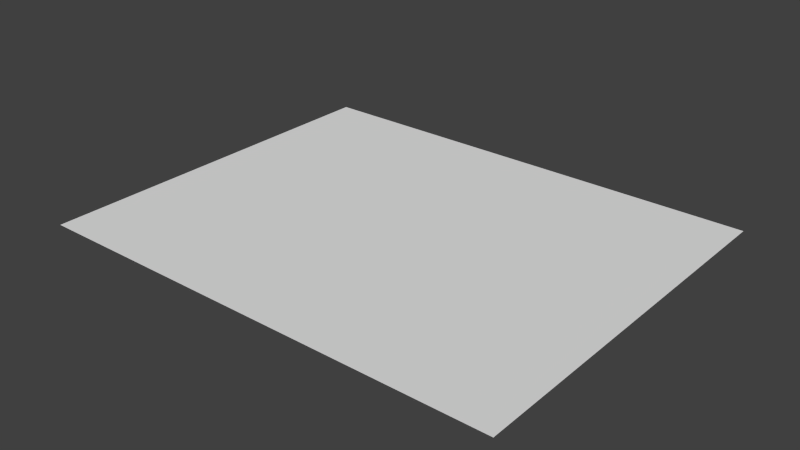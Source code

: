 # Source: models.blend  (saved by Blender 2.77.0; exported with 4.5.12 LTS)
import bpy
from mathutils import Matrix  # noqa: F401  (used for matrix-valued properties, if any)

bpy.ops.wm.read_factory_settings(use_empty=True)
scene = bpy.context.scene
scene.name = 'Scene'

# ---- collections
col_collection_1 = bpy.data.collections.new('Collection 1'); scene.collection.children.link(col_collection_1)
col_collection_2 = bpy.data.collections.new('Collection 2'); scene.collection.children.link(col_collection_2)
col_collection_2.hide_render = True
col_collection_2.hide_viewport = True
col_collection_7 = bpy.data.collections.new('Collection 7'); scene.collection.children.link(col_collection_7)
col_collection_7.hide_render = True
col_collection_7.hide_viewport = True
col_collection_11 = bpy.data.collections.new('Collection 11'); scene.collection.children.link(col_collection_11)
col_collection_11.hide_render = True
col_collection_11.hide_viewport = True
col_collection_12 = bpy.data.collections.new('Collection 12'); scene.collection.children.link(col_collection_12)
col_collection_12.hide_render = True
col_collection_12.hide_viewport = True

# ---- world
world_world = bpy.data.worlds.new('World'); scene.world = world_world
world_world.color = (0.05088, 0.05088, 0.05088)
world_world.use_sun_shadow = False
world_world.sun_shadow_jitter_overblur = 0.0
world_world.cycles.sampling_method = 'NONE'
world_world.cycles.sample_map_resolution = 256

# ---- meshes
me_plane_005 = bpy.data.meshes.new('Plane.005')
me_plane_005.from_pydata([(-1.0, -0.8, 0.0), (1.0, -0.8, 0.0), (-1.0, 0.8, 0.0), (1.0, 0.8, 0.0)], [], [(0, 1, 3, 2)])
_uv = me_plane_005.uv_layers.new(name='UVMap')
_uv.uv.foreach_set('vector', [2.235e-07, 1.0, 0.0, 1.49e-07, 1.0, 0.0, 1.0, 1.0])
me_plane_005.use_remesh_preserve_volume = False
me_plane_005.use_remesh_preserve_attributes = False
me_plane_005.use_mirror_vertex_groups = False
me_plane_005.update()
me_plane_001 = bpy.data.meshes.new('Plane.001')
me_plane_001.from_pydata([(0.0, -0.1, 0.0), (0.0, 0.0, 0.0), (0.0625, -0.1, 0.0), (0.0625, 0.0, 0.0), (0.0, -0.1, 0.03), (0.0, 0.0, 0.03), (0.0625, -0.1, 0.03), (0.0625, 0.0, 0.03)], [], [(0, 1, 3, 2), (4, 6, 7, 5), (1, 0, 4, 5), (3, 1, 5, 7), (0, 2, 6, 4), (2, 3, 7, 6)])
me_plane_001.use_remesh_preserve_volume = False
me_plane_001.use_remesh_preserve_attributes = False
me_plane_001.use_mirror_vertex_groups = False
me_plane_001.update()
me_plane_002 = bpy.data.meshes.new('Plane.002')
me_plane_002.from_pydata([(0.005, -0.1, 0.005), (0.0, -0.095, 0.005), (0.005, -0.095, 0.0), (0.001464, -0.09854, 0.005), (0.002113, -0.09789, 0.002113), (0.001464, -0.095, 0.001464), (0.005, -0.09854, 0.001464), (0.0, -0.005, 0.005), (0.005, 0.0, 0.005), (0.005, -0.005, 0.0), (0.001464, -0.001464, 0.005), (0.002113, -0.002113, 0.002113), (0.005, -0.001464, 0.001464), (0.001464, -0.005, 0.001464), (0.0575, -0.1, 0.005), (0.0575, -0.095, 0.0), (0.0625, -0.095, 0.005), (0.0575, -0.09854, 0.001464), (0.06039, -0.09789, 0.002113), (0.06104, -0.095, 0.001464), (0.06104, -0.09854, 0.005), (0.0575, 0.0, 0.005), (0.0625, -0.005, 0.005), (0.0575, -0.005, 0.0), (0.06104, -0.001464, 0.005), (0.06039, -0.002113, 0.002113), (0.06104, -0.005, 0.001464), (0.0575, -0.001464, 0.001464), (0.005, -0.1, 0.025), (0.005, -0.095, 0.03), (0.0, -0.095, 0.025), (0.005, -0.09854, 0.02854), (0.002113, -0.09789, 0.02789), (0.001464, -0.095, 0.02854), (0.001464, -0.09854, 0.025), (0.0, -0.005, 0.025), (0.005, -0.005, 0.03), (0.005, 0.0, 0.025), (0.001464, -0.005, 0.02854), (0.002113, -0.002113, 0.02789), (0.005, -0.001464, 0.02854), (0.001464, -0.001464, 0.025), (0.0575, -0.1, 0.025), (0.0625, -0.095, 0.025), (0.0575, -0.095, 0.03), (0.06104, -0.09854, 0.025), (0.06039, -0.09789, 0.02789), (0.06104, -0.095, 0.02854), (0.0575, -0.09854, 0.02854), (0.0575, 0.0, 0.025), (0.0575, -0.005, 0.03), (0.0625, -0.005, 0.025), (0.0575, -0.001464, 0.02854), (0.06039, -0.002113, 0.02789), (0.06104, -0.005, 0.02854), (0.06104, -0.001464, 0.025)], [], [(7, 1, 30, 35), (21, 8, 37, 49), (16, 22, 51, 43), (2, 9, 23, 15), (29, 44, 50, 36), (0, 3, 4, 6), (1, 5, 4, 3), (2, 6, 4, 5), (7, 10, 11, 13), (8, 12, 11, 10), (9, 13, 11, 12), (14, 17, 18, 20), (15, 19, 18, 17), (16, 20, 18, 19), (21, 24, 25, 27), (22, 26, 25, 24), (23, 27, 25, 26), (28, 31, 32, 34), (29, 33, 32, 31), (30, 34, 32, 33), (35, 38, 39, 41), (36, 40, 39, 38), (37, 41, 39, 40), (42, 45, 46, 48), (43, 47, 46, 45), (44, 48, 46, 47), (49, 52, 53, 55), (50, 54, 53, 52), (51, 55, 53, 54), (14, 0, 6, 17), (17, 6, 2, 15), (1, 7, 13, 5), (5, 13, 9, 2), (23, 9, 12, 27), (27, 12, 8, 21), (15, 23, 26, 19), (19, 26, 22, 16), (44, 29, 31, 48), (48, 31, 28, 42), (29, 36, 38, 33), (33, 38, 35, 30), (49, 37, 40, 52), (52, 40, 36, 50), (43, 51, 54, 47), (47, 54, 50, 44), (0, 28, 34, 3), (3, 34, 30, 1), (37, 8, 10, 41), (41, 10, 7, 35), (51, 22, 24, 55), (55, 24, 21, 49), (16, 43, 45, 20), (20, 45, 42, 14), (0, 14, 42, 28)])
me_plane_002.polygons.foreach_set('use_smooth', [0, 0, 0, 0, 0, 1, 1, 1, 1, 1, 1, 1, 1, 1, 1, 1, 1, 1, 1, 1, 1, 1, 1, 1, 1, 1, 1, 1, 1, 1, 1, 1, 1, 1, 1, 1, 1, 1, 1, 1, 1, 1, 1, 1, 1, 1, 1, 1, 1, 1, 1, 1, 1, 0])
_uv = me_plane_002.uv_layers.new(name='UVMap')
_uv.uv.foreach_set('vector', [0.9796, 0.02257, 0.9796, 0.5971, 0.8642, 0.5971, 0.8642, 0.02257, 0.3234, 0.6423, 0.3234, 0.9774, 0.208, 0.9774, 0.208, 0.6423, 0.8234, 0.02257, 0.8234, 0.5971, 0.708, 0.5971, 0.708, 0.02257, 0.3642, 0.5971, 0.3642, 0.02257, 0.6671, 0.02257, 0.6671, 0.5971, 0.0204, 0.02257, 0.3234, 0.02257, 0.3234, 0.5971, 0.0204, 0.5971, 0.4796, 0.6423, 0.4796, 0.6197, 0.4963, 0.6238, 0.5, 0.6423, 0.9796, 0.5971, 1.0, 0.5971, 0.9963, 0.6156, 0.9796, 0.6197, 0.3642, 0.5971, 0.3642, 0.6197, 0.3475, 0.6156, 0.3438, 0.5971, 0.9796, 0.02257, 0.9796, 0.0, 0.9963, 0.004142, 1.0, 0.02257, 0.3234, 0.9774, 0.3438, 0.9774, 0.34, 0.9959, 0.3234, 1.0, 0.3642, 0.02257, 0.3438, 0.02257, 0.3475, 0.004142, 0.3642, 8.175e-08, 0.4796, 0.9774, 0.5, 0.9774, 0.4963, 0.9959, 0.4796, 1.0, 0.6671, 0.5971, 0.6876, 0.5971, 0.6838, 0.6156, 0.6671, 0.6197, 0.8234, 0.02257, 0.8234, 0.0, 0.84, 0.004142, 0.8438, 0.02257, 0.3234, 0.6423, 0.3234, 0.6197, 0.34, 0.6238, 0.3438, 0.6423, 0.8234, 0.5971, 0.8438, 0.5971, 0.84, 0.6156, 0.8234, 0.6197, 0.6671, 0.02257, 0.6671, 0.0, 0.6838, 0.004142, 0.6876, 0.02257, 0.3642, 0.6423, 0.3438, 0.6423, 0.3475, 0.6238, 0.3642, 0.6197, 0.0204, 0.02257, 0.0, 0.02257, 0.003744, 0.004142, 0.0204, 1.903e-07, 0.8642, 0.5971, 0.8642, 0.6197, 0.8475, 0.6156, 0.8438, 0.5971, 0.8642, 0.02257, 0.8438, 0.02257, 0.8475, 0.004142, 0.8642, 2.007e-08, 0.0204, 0.5971, 0.0204, 0.6197, 0.003744, 0.6156, 1.256e-07, 0.5971, 0.208, 0.9774, 0.208, 1.0, 0.1913, 0.9959, 0.1876, 0.9774, 0.3642, 0.9774, 0.3642, 1.0, 0.3475, 0.9959, 0.3438, 0.9774, 0.708, 0.02257, 0.6876, 0.02257, 0.6913, 0.004142, 0.708, 4.756e-08, 0.3234, 0.02257, 0.3234, 0.0, 0.34, 0.004142, 0.3438, 0.02257, 0.208, 0.6423, 0.1876, 0.6423, 0.1913, 0.6238, 0.208, 0.6197, 0.3234, 0.5971, 0.3438, 0.5971, 0.34, 0.6156, 0.3234, 0.6197, 0.708, 0.5971, 0.708, 0.6197, 0.6913, 0.6156, 0.6876, 0.5971, 0.4796, 0.9774, 0.4796, 0.6423, 0.5, 0.6423, 0.5, 0.9774, 0.6671, 0.6197, 0.3642, 0.6197, 0.3642, 0.5971, 0.6671, 0.5971, 0.9796, 0.5971, 0.9796, 0.02257, 1.0, 0.02257, 1.0, 0.5971, 0.3438, 0.5971, 0.3438, 0.02257, 0.3642, 0.02257, 0.3642, 0.5971, 0.6671, 0.02257, 0.3642, 0.02257, 0.3642, 8.175e-08, 0.6671, 0.0, 0.3438, 0.6423, 0.3438, 0.9774, 0.3234, 0.9774, 0.3234, 0.6423, 0.6671, 0.5971, 0.6671, 0.02257, 0.6876, 0.02257, 0.6876, 0.5971, 0.8438, 0.02257, 0.8438, 0.5971, 0.8234, 0.5971, 0.8234, 0.02257, 0.3234, 0.02257, 0.0204, 0.02257, 0.0204, 1.903e-07, 0.3234, 0.0, 0.3438, 0.9774, 0.3438, 0.6423, 0.3642, 0.6423, 0.3642, 0.9774, 0.0204, 0.02257, 0.0204, 0.5971, 1.256e-07, 0.5971, 0.0, 0.02257, 0.8438, 0.5971, 0.8438, 0.02257, 0.8642, 0.02257, 0.8642, 0.5971, 0.208, 0.6423, 0.208, 0.9774, 0.1876, 0.9774, 0.1876, 0.6423, 0.3234, 0.6197, 0.0204, 0.6197, 0.0204, 0.5971, 0.3234, 0.5971, 0.708, 0.02257, 0.708, 0.5971, 0.6876, 0.5971, 0.6876, 0.02257, 0.3438, 0.02257, 0.3438, 0.5971, 0.3234, 0.5971, 0.3234, 0.02257, 0.4796, 0.6423, 0.3642, 0.6423, 0.3642, 0.6197, 0.4796, 0.6197, 0.9796, 0.6197, 0.8642, 0.6197, 0.8642, 0.5971, 0.9796, 0.5971, 0.208, 0.9774, 0.3234, 0.9774, 0.3234, 1.0, 0.208, 1.0, 0.8642, 2.007e-08, 0.9796, 0.0, 0.9796, 0.02257, 0.8642, 0.02257, 0.708, 0.5971, 0.8234, 0.5971, 0.8234, 0.6197, 0.708, 0.6197, 0.208, 0.6197, 0.3234, 0.6197, 0.3234, 0.6423, 0.208, 0.6423, 0.8234, 0.02257, 0.708, 0.02257, 0.708, 4.756e-08, 0.8234, 0.0, 0.4796, 1.0, 0.3642, 1.0, 0.3642, 0.9774, 0.4796, 0.9774, 0.4796, 0.6423, 0.4796, 0.9774, 0.3642, 0.9774, 0.3642, 0.6423])
me_plane_002.use_remesh_preserve_volume = False
me_plane_002.use_remesh_preserve_attributes = False
me_plane_002.use_mirror_vertex_groups = False
me_plane_002.update()
me_plane_004 = bpy.data.meshes.new('Plane.004')
me_plane_004.from_pydata([(-0.75, -0.8, 0.0), (-0.75, 0.8, 0.0), (-0.75, -4.371e-08, 0.0), (0.25, -0.8, 0.0), (0.25, 0.8, 0.0), (0.25, -4.371e-08, 0.0), (-0.75, -0.4, 0.0), (0.75, -0.8, 0.0), (-0.25, 0.8, 0.0), (-0.75, 0.4, 0.0), (-0.25, -0.8, 0.0), (0.75, 0.8, 0.0), (0.25, 0.4, 0.0), (0.25, -0.4, 0.0), (-0.25, -4.371e-08, 0.0), (0.75, -4.371e-08, 0.0), (0.75, -0.4, 0.0), (-0.25, -0.4, 0.0), (-0.25, 0.4, 0.0), (0.75, 0.4, 0.0), (-0.75, -0.6, 0.0), (1.0, -0.8, 0.0), (-0.5, 0.8, 0.0), (-0.75, 0.2, 0.0), (0.0, -0.8, 0.0), (0.5, 0.8, 0.0), (0.25, 0.6, 0.0), (0.25, -0.2, 0.0), (-0.5, -4.371e-08, 0.0), (0.5, -4.371e-08, 0.0), (-0.75, -0.2, 0.0), (0.5, -0.8, 0.0), (0.0, 0.8, 0.0), (-0.75, 0.6, 0.0), (-0.5, -0.8, 0.0), (1.0, 0.8, 0.0), (0.25, 0.2, 0.0), (0.25, -0.6, 0.0), (0.0, -4.371e-08, 0.0), (1.0, -4.371e-08, 0.0), (0.75, -0.2, 0.0), (0.75, -0.6, 0.0), (0.5, -0.4, 0.0), (1.0, -0.4, 0.0), (-0.25, -0.2, 0.0), (-0.25, -0.6, 0.0), (-0.5, -0.4, 0.0), (0.0, -0.4, 0.0), (-0.25, 0.6, 0.0), (-0.25, 0.2, 0.0), (-0.5, 0.4, 0.0), (0.0, 0.4, 0.0), (0.75, 0.6, 0.0), (0.75, 0.2, 0.0), (0.5, 0.4, 0.0), (1.0, 0.4, 0.0), (1.0, 0.2, 0.0), (0.5, 0.2, 0.0), (0.5, 0.6, 0.0), (0.0, 0.2, 0.0), (-0.5, 0.2, 0.0), (-0.5, 0.6, 0.0), (0.0, -0.6, 0.0), (-0.5, -0.6, 0.0), (-0.5, -0.2, 0.0), (1.0, -0.6, 0.0), (0.5, -0.6, 0.0), (0.5, -0.2, 0.0), (1.0, -0.2, 0.0), (0.0, -0.2, 0.0), (0.0, 0.6, 0.0), (1.0, 0.6, 0.0), (-0.75, -0.7, 0.0), (-0.625, 0.8, 0.0), (-0.75, 0.1, 0.0), (0.125, -0.8, 0.0), (0.375, 0.8, 0.0), (0.25, 0.7, 0.0), (-0.625, -4.371e-08, 0.0), (0.375, -4.371e-08, 0.0), (-0.75, -0.3, 0.0), (0.625, -0.8, 0.0), (-0.125, 0.8, 0.0), (-0.75, 0.5, 0.0), (-0.375, -0.8, 0.0), (0.875, 0.8, 0.0), (0.25, 0.3, 0.0), (0.25, -0.5, 0.0), (-0.125, -4.371e-08, 0.0), (0.875, -4.371e-08, 0.0), (0.75, -0.1, 0.0), (0.75, -0.5, 0.0), (0.375, -0.4, 0.0), (0.875, -0.4, 0.0), (-0.25, -0.1, 0.0), (-0.25, -0.5, 0.0), (-0.625, -0.4, 0.0), (-0.125, -0.4, 0.0), (-0.25, 0.7, 0.0), (-0.25, 0.3, 0.0), (-0.625, 0.4, 0.0), (0.75, 0.7, 0.0), (0.75, 0.3, 0.0), (0.375, 0.4, 0.0), (0.875, 0.4, 0.0), (-0.75, -0.5, 0.0), (0.875, -0.8, 0.0), (-0.375, 0.8, 0.0), (-0.75, 0.3, 0.0), (-0.125, -0.8, 0.0), (0.625, 0.8, 0.0), (0.25, 0.5, 0.0), (0.25, -0.3, 0.0), (-0.375, -4.371e-08, 0.0), (0.625, -4.371e-08, 0.0), (-0.75, -0.1, 0.0), (0.375, -0.8, 0.0), (0.125, 0.8, 0.0), (-0.75, 0.7, 0.0), (-0.625, -0.8, 0.0), (0.25, 0.1, 0.0), (0.25, -0.7, 0.0), (0.125, -4.371e-08, 0.0), (0.75, -0.3, 0.0), (0.75, -0.7, 0.0), (0.625, -0.4, 0.0), (-0.25, -0.3, 0.0), (-0.25, -0.7, 0.0), (-0.375, -0.4, 0.0), (0.125, -0.4, 0.0), (-0.25, 0.5, 0.0), (-0.25, 0.1, 0.0), (-0.375, 0.4, 0.0), (0.125, 0.4, 0.0), (0.75, 0.5, 0.0), (0.75, 0.1, 0.0), (0.625, 0.4, 0.0), (1.0, 0.3, 0.0), (1.0, 0.1, 0.0), (0.875, 0.2, 0.0), (0.5, 0.3, 0.0), (0.5, 0.1, 0.0), (0.375, 0.2, 0.0), (0.625, 0.2, 0.0), (0.5, 0.7, 0.0), (0.5, 0.5, 0.0), (0.375, 0.6, 0.0), (0.625, 0.6, 0.0), (0.0, 0.3, 0.0), (0.0, 0.1, 0.0), (-0.125, 0.2, 0.0), (0.125, 0.2, 0.0), (-0.5, 0.3, 0.0), (-0.5, 0.1, 0.0), (-0.625, 0.2, 0.0), (-0.375, 0.2, 0.0), (-0.5, 0.7, 0.0), (-0.5, 0.5, 0.0), (-0.625, 0.6, 0.0), (-0.375, 0.6, 0.0), (0.0, -0.5, 0.0), (0.0, -0.7, 0.0), (-0.125, -0.6, 0.0), (0.125, -0.6, 0.0), (-0.5, -0.5, 0.0), (-0.5, -0.7, 0.0), (-0.625, -0.6, 0.0), (-0.375, -0.6, 0.0), (-0.5, -0.1, 0.0), (-0.5, -0.3, 0.0), (-0.625, -0.2, 0.0), (-0.375, -0.2, 0.0), (1.0, -0.5, 0.0), (1.0, -0.7, 0.0), (0.875, -0.6, 0.0), (0.5, -0.5, 0.0), (0.5, -0.7, 0.0), (0.375, -0.6, 0.0), (0.625, -0.6, 0.0), (0.5, -0.1, 0.0), (0.5, -0.3, 0.0), (0.375, -0.2, 0.0), (0.625, -0.2, 0.0), (1.0, -0.1, 0.0), (1.0, -0.3, 0.0), (0.875, -0.2, 0.0), (0.0, -0.1, 0.0), (0.0, -0.3, 0.0), (-0.125, -0.2, 0.0), (0.125, -0.2, 0.0), (0.0, 0.7, 0.0), (0.0, 0.5, 0.0), (-0.125, 0.6, 0.0), (0.125, 0.6, 0.0), (1.0, 0.7, 0.0), (1.0, 0.5, 0.0), (0.875, 0.6, 0.0), (0.875, 0.5, 0.0), (0.875, 0.7, 0.0), (0.125, 0.5, 0.0), (-0.125, 0.5, 0.0), (-0.125, 0.7, 0.0), (0.125, -0.3, 0.0), (-0.125, -0.3, 0.0), (-0.125, -0.1, 0.0), (0.875, -0.3, 0.0), (0.875, -0.1, 0.0), (0.625, -0.3, 0.0), (0.375, -0.3, 0.0), (0.375, -0.1, 0.0), (0.625, -0.7, 0.0), (0.375, -0.7, 0.0), (0.375, -0.5, 0.0), (0.875, -0.7, 0.0), (0.875, -0.5, 0.0), (-0.375, -0.3, 0.0), (-0.625, -0.3, 0.0), (-0.625, -0.1, 0.0), (-0.375, -0.7, 0.0), (-0.625, -0.7, 0.0), (-0.625, -0.5, 0.0), (0.125, -0.7, 0.0), (-0.125, -0.7, 0.0), (-0.125, -0.5, 0.0), (-0.375, 0.5, 0.0), (-0.625, 0.5, 0.0), (-0.625, 0.7, 0.0), (-0.375, 0.1, 0.0), (-0.625, 0.1, 0.0), (-0.625, 0.3, 0.0), (0.125, 0.1, 0.0), (-0.125, 0.1, 0.0), (-0.125, 0.3, 0.0), (0.625, 0.5, 0.0), (0.375, 0.5, 0.0), (0.375, 0.7, 0.0), (0.625, 0.1, 0.0), (0.375, 0.1, 0.0), (0.375, 0.3, 0.0), (0.875, 0.1, 0.0), (0.875, 0.3, 0.0), (0.625, 0.3, 0.0), (0.625, 0.7, 0.0), (0.125, 0.3, 0.0), (-0.375, 0.3, 0.0), (-0.375, 0.7, 0.0), (0.125, -0.5, 0.0), (-0.375, -0.5, 0.0), (-0.375, -0.1, 0.0), (0.625, -0.5, 0.0), (0.625, -0.1, 0.0), (0.125, -0.1, 0.0), (0.125, 0.7, 0.0), (-0.6875, 0.8, 0.0), (0.1875, -0.8, 0.0), (0.3125, 0.8, 0.0), (-0.6875, -4.371e-08, 0.0), (0.3125, -4.371e-08, 0.0), (0.6875, -0.8, 0.0), (-0.1875, 0.8, 0.0), (-0.3125, -0.8, 0.0), (0.8125, 0.8, 0.0), (-0.1875, -4.371e-08, 0.0), (0.8125, -4.371e-08, 0.0), (0.3125, -0.4, 0.0), (0.8125, -0.4, 0.0), (-0.6875, -0.4, 0.0), (-0.1875, -0.4, 0.0), (-0.6875, 0.4, 0.0), (-0.1875, 0.4, 0.0), (0.3125, 0.4, 0.0), (0.8125, 0.4, 0.0), (0.9375, -0.8, 0.0), (-0.4375, 0.8, 0.0), (-0.0625, -0.8, 0.0), (0.5625, 0.8, 0.0), (-0.4375, -4.371e-08, 0.0), (0.5625, -4.371e-08, 0.0), (0.4375, -0.8, 0.0), (0.0625, 0.8, 0.0), (-0.5625, -0.8, 0.0), (0.0625, -4.371e-08, 0.0), (0.5625, -0.4, 0.0), (-0.4375, -0.4, 0.0), (0.0625, -0.4, 0.0), (-0.4375, 0.4, 0.0), (0.0625, 0.4, 0.0), (0.5625, 0.4, 0.0), (0.8125, 0.2, 0.0), (0.3125, 0.2, 0.0), (0.5625, 0.2, 0.0), (0.3125, 0.6, 0.0), (0.5625, 0.6, 0.0), (-0.1875, 0.2, 0.0), (0.0625, 0.2, 0.0), (-0.6875, 0.2, 0.0), (-0.4375, 0.2, 0.0), (-0.6875, 0.6, 0.0), (-0.4375, 0.6, 0.0), (-0.1875, -0.6, 0.0), (0.0625, -0.6, 0.0), (-0.6875, -0.6, 0.0), (-0.4375, -0.6, 0.0), (-0.6875, -0.2, 0.0), (-0.4375, -0.2, 0.0), (0.8125, -0.6, 0.0), (0.3125, -0.6, 0.0), (0.5625, -0.6, 0.0), (0.3125, -0.2, 0.0), (0.5625, -0.2, 0.0), (0.8125, -0.2, 0.0), (-0.1875, -0.2, 0.0), (0.0625, -0.2, 0.0), (-0.1875, 0.6, 0.0), (0.0625, 0.6, 0.0), (0.8125, 0.6, 0.0), (-0.5625, 0.8, 0.0), (0.0625, -0.8, 0.0), (0.4375, 0.8, 0.0), (-0.5625, -4.371e-08, 0.0), (0.4375, -4.371e-08, 0.0), (0.5625, -0.8, 0.0), (-0.0625, 0.8, 0.0), (-0.4375, -0.8, 0.0), (0.9375, 0.8, 0.0), (-0.0625, -4.371e-08, 0.0), (0.9375, -4.371e-08, 0.0), (0.4375, -0.4, 0.0), (0.9375, -0.4, 0.0), (-0.5625, -0.4, 0.0), (-0.0625, -0.4, 0.0), (-0.5625, 0.4, 0.0), (-0.0625, 0.4, 0.0), (0.4375, 0.4, 0.0), (0.9375, 0.4, 0.0), (0.8125, -0.8, 0.0), (-0.3125, 0.8, 0.0), (-0.1875, -0.8, 0.0), (0.6875, 0.8, 0.0), (-0.3125, -4.371e-08, 0.0), (0.6875, -4.371e-08, 0.0), (0.3125, -0.8, 0.0), (0.1875, 0.8, 0.0), (-0.6875, -0.8, 0.0), (0.1875, -4.371e-08, 0.0), (0.6875, -0.4, 0.0), (-0.3125, -0.4, 0.0), (0.1875, -0.4, 0.0), (-0.3125, 0.4, 0.0), (0.1875, 0.4, 0.0), (0.6875, 0.4, 0.0), (0.9375, 0.2, 0.0), (0.4375, 0.2, 0.0), (0.6875, 0.2, 0.0), (0.4375, 0.6, 0.0), (0.6875, 0.6, 0.0), (-0.0625, 0.2, 0.0), (0.1875, 0.2, 0.0), (-0.5625, 0.2, 0.0), (-0.3125, 0.2, 0.0), (-0.5625, 0.6, 0.0), (-0.3125, 0.6, 0.0), (-0.0625, -0.6, 0.0), (0.1875, -0.6, 0.0), (-0.5625, -0.6, 0.0), (-0.3125, -0.6, 0.0), (-0.5625, -0.2, 0.0), (-0.3125, -0.2, 0.0), (0.9375, -0.6, 0.0), (0.4375, -0.6, 0.0), (0.6875, -0.6, 0.0), (0.4375, -0.2, 0.0), (0.6875, -0.2, 0.0), (0.9375, -0.2, 0.0), (-0.0625, -0.2, 0.0), (0.1875, -0.2, 0.0), (-0.0625, 0.6, 0.0), (0.1875, 0.6, 0.0), (0.9375, 0.6, 0.0), (0.8125, 0.5, 0.0), (0.9375, 0.5, 0.0), (0.8125, 0.7, 0.0), (0.9375, 0.7, 0.0), (0.0625, 0.5, 0.0), (0.1875, 0.5, 0.0), (-0.1875, 0.5, 0.0), (-0.0625, 0.5, 0.0), (-0.1875, 0.7, 0.0), (-0.0625, 0.7, 0.0), (0.0625, -0.3, 0.0), (0.1875, -0.3, 0.0), (-0.1875, -0.3, 0.0), (-0.0625, -0.3, 0.0), (-0.1875, -0.1, 0.0), (-0.0625, -0.1, 0.0), (0.8125, -0.3, 0.0), (0.9375, -0.3, 0.0), (0.8125, -0.1, 0.0), (0.9375, -0.1, 0.0), (0.5625, -0.3, 0.0), (0.6875, -0.3, 0.0), (0.3125, -0.3, 0.0), (0.4375, -0.3, 0.0), (0.3125, -0.1, 0.0), (0.4375, -0.1, 0.0), (0.5625, -0.7, 0.0), (0.6875, -0.7, 0.0), (0.3125, -0.7, 0.0), (0.4375, -0.7, 0.0), (0.3125, -0.5, 0.0), (0.4375, -0.5, 0.0), (0.8125, -0.7, 0.0), (0.9375, -0.7, 0.0), (0.8125, -0.5, 0.0), (0.9375, -0.5, 0.0), (-0.4375, -0.3, 0.0), (-0.3125, -0.3, 0.0), (-0.6875, -0.3, 0.0), (-0.5625, -0.3, 0.0), (-0.6875, -0.1, 0.0), (-0.5625, -0.1, 0.0), (-0.4375, -0.7, 0.0), (-0.3125, -0.7, 0.0), (-0.6875, -0.7, 0.0), (-0.5625, -0.7, 0.0), (-0.6875, -0.5, 0.0), (-0.5625, -0.5, 0.0), (0.0625, -0.7, 0.0), (0.1875, -0.7, 0.0), (-0.1875, -0.7, 0.0), (-0.0625, -0.7, 0.0), (-0.1875, -0.5, 0.0), (-0.0625, -0.5, 0.0), (-0.4375, 0.5, 0.0), (-0.3125, 0.5, 0.0), (-0.6875, 0.5, 0.0), (-0.5625, 0.5, 0.0), (-0.6875, 0.7, 0.0), (-0.5625, 0.7, 0.0), (-0.4375, 0.1, 0.0), (-0.3125, 0.1, 0.0), (-0.6875, 0.1, 0.0), (-0.5625, 0.1, 0.0), (-0.6875, 0.3, 0.0), (-0.5625, 0.3, 0.0), (0.0625, 0.1, 0.0), (0.1875, 0.1, 0.0), (-0.1875, 0.1, 0.0), (-0.0625, 0.1, 0.0), (-0.1875, 0.3, 0.0), (-0.0625, 0.3, 0.0), (0.5625, 0.5, 0.0), (0.6875, 0.5, 0.0), (0.3125, 0.5, 0.0), (0.4375, 0.5, 0.0), (0.3125, 0.7, 0.0), (0.4375, 0.7, 0.0), (0.5625, 0.1, 0.0), (0.6875, 0.1, 0.0), (0.3125, 0.1, 0.0), (0.4375, 0.1, 0.0), (0.3125, 0.3, 0.0), (0.4375, 0.3, 0.0), (0.8125, 0.1, 0.0), (0.9375, 0.1, 0.0), (0.8125, 0.3, 0.0), (0.9375, 0.3, 0.0), (0.5625, 0.3, 0.0), (0.6875, 0.3, 0.0), (0.5625, 0.7, 0.0), (0.6875, 0.7, 0.0), (0.0625, 0.3, 0.0), (0.1875, 0.3, 0.0), (-0.4375, 0.3, 0.0), (-0.3125, 0.3, 0.0), (-0.4375, 0.7, 0.0), (-0.3125, 0.7, 0.0), (0.0625, -0.5, 0.0), (0.1875, -0.5, 0.0), (-0.4375, -0.5, 0.0), (-0.3125, -0.5, 0.0), (-0.4375, -0.1, 0.0), (-0.3125, -0.1, 0.0), (0.5625, -0.5, 0.0), (0.6875, -0.5, 0.0), (0.5625, -0.1, 0.0), (0.6875, -0.1, 0.0), (0.0625, -0.1, 0.0), (0.1875, -0.1, 0.0), (0.0625, 0.7, 0.0), (0.1875, 0.7, 0.0), (0.25, -0.1, -0.005), (0.25, -4.371e-08, -0.005), (0.3125, -4.371e-08, -0.005), (0.25, -0.5, -0.005), (0.25, -0.4, -0.005), (0.3125, -0.4, -0.005), (-0.25, -0.1, -0.005), (-0.25, -4.371e-08, -0.005), (0.3125, 0.4, -0.005), (0.25, 0.4, -0.005), (0.25, 0.5, -0.005), (0.25, 0.6, -0.005), (0.25, 0.1, -0.005), (0.25, 0.2, -0.005), (0.25, -0.7, -0.005), (0.25, -0.6, -0.005), (0.0625, -4.371e-08, -0.005), (0.0, -4.371e-08, -0.005), (0.5625, -0.4, -0.005), (0.5, -0.4, -0.005), (0.0625, -0.4, -0.005), (0.0, -0.4, -0.005), (-0.25, 0.5, -0.005), (-0.25, 0.6, -0.005), (-0.25, 0.1, -0.005), (-0.25, 0.2, -0.005), (0.3125, 0.2, -0.005), (0.0, 0.3, -0.005), (0.0, 0.4, -0.005), (-0.5, 0.3, -0.005), (-0.5, 0.4, -0.005), (-0.5, 0.1, -0.005), (-0.5, 0.2, -0.005), (-0.5, 0.5, -0.005), (-0.5, 0.6, -0.005), (0.0, -0.5, -0.005), (0.0, -0.7, -0.005), (0.0, -0.6, -0.005), (0.0625, -0.6, -0.005), (-0.5, -0.7, -0.005), (-0.5, -0.6, -0.005), (-0.5, -0.1, -0.005), (-0.5, -4.371e-08, -0.005), (0.5, -0.5, -0.005), (0.5, -0.7, -0.005), (0.5, -0.6, -0.005), (0.3125, -0.6, -0.005), (0.5625, -0.6, -0.005), (0.3125, -0.2, -0.005), (0.25, -0.2, -0.005), (0.0, -0.1, -0.005), (-0.0625, -4.371e-08, -0.005), (-0.125, -4.371e-08, -0.005), (0.4375, -0.4, -0.005), (0.375, -0.4, -0.005), (-0.25, -0.2, -0.005), (-0.5625, -0.4, -0.005), (-0.625, -0.4, -0.005), (-0.25, 0.7, -0.005), (-0.5625, 0.4, -0.005), (-0.625, 0.4, -0.005), (-0.0625, 0.4, -0.005), (-0.125, 0.4, -0.005), (0.25, -0.3, -0.005), (-0.3125, -4.371e-08, -0.005), (-0.375, -4.371e-08, -0.005), (0.6875, -0.4, -0.005), (0.625, -0.4, -0.005), (-0.25, -0.4, -0.005), (-0.25, -0.3, -0.005), (-0.3125, -0.4, -0.005), (-0.375, -0.4, -0.005), (0.1875, -0.4, -0.005), (0.125, -0.4, -0.005), (-0.25, 0.4, -0.005), (-0.3125, 0.4, -0.005), (-0.375, 0.4, -0.005), (0.0, 0.1, -0.005), (-0.5625, 0.2, -0.005), (-0.625, 0.2, -0.005), (-0.3125, 0.2, -0.005), (-0.375, 0.2, -0.005), (-0.5, 0.7, -0.005), (-0.5625, 0.6, -0.005), (-0.625, 0.6, -0.005), (-0.3125, 0.6, -0.005), (-0.375, 0.6, -0.005), (-0.0625, -0.6, -0.005), (-0.125, -0.6, -0.005), (0.1875, -0.6, -0.005), (0.125, -0.6, -0.005), (-0.5, -0.5, -0.005), (-0.5625, -0.6, -0.005), (-0.625, -0.6, -0.005), (-0.3125, -0.6, -0.005), (-0.375, -0.6, -0.005), (-0.5, -0.2, -0.005), (-0.5, -0.4, -0.005), (-0.5, -0.3, -0.005), (-0.5625, -0.2, -0.005), (-0.625, -0.2, -0.005), (0.4375, -0.6, -0.005), (0.375, -0.6, -0.005), (0.6875, -0.6, -0.005), (0.625, -0.6, -0.005), (0.5, -0.3, -0.005), (0.0, -0.3, -0.005), (0.0, 0.6, -0.005), (0.0, 0.7, -0.005), (-0.0625, 0.6, -0.005), (-0.125, 0.6, -0.005), (0.1875, 0.6, -0.005), (0.125, 0.6, -0.005), (0.125, 0.5, -0.005), (0.125, 0.4, -0.005), (-0.125, 0.5, -0.005), (-0.0625, 0.5, -0.005), (-0.125, 0.7, -0.005), (-0.0625, 0.7, -0.005), (0.125, -0.3, -0.005), (0.0625, -0.3, -0.005), (0.1875, -0.3, -0.005), (-0.125, -0.4, -0.005), (-0.125, -0.3, -0.005), (-0.125, -0.1, -0.005), (-0.125, -0.2, -0.005), (0.625, -0.3, -0.005), (0.5625, -0.3, -0.005), (0.6875, -0.3, -0.005), (0.375, -0.3, -0.005), (0.4375, -0.3, -0.005), (0.375, -0.2, -0.005), (0.375, -0.1, -0.005), (0.3125, -0.1, -0.005), (0.625, -0.7, -0.005), (0.5625, -0.7, -0.005), (0.6875, -0.7, -0.005), (0.375, -0.7, -0.005), (0.3125, -0.7, -0.005), (0.4375, -0.7, -0.005), (0.375, -0.5, -0.005), (0.3125, -0.5, -0.005), (0.4375, -0.5, -0.005), (-0.375, -0.3, -0.005), (-0.3125, -0.3, -0.005), (-0.625, -0.3, -0.005), (-0.5625, -0.3, -0.005), (-0.625, -0.1, -0.005), (-0.625, -4.371e-08, -0.005), (-0.5625, -0.1, -0.005), (-0.375, -0.7, -0.005), (-0.3125, -0.7, -0.005), (-0.625, -0.7, -0.005), (-0.5625, -0.7, -0.005), (-0.625, -0.5, -0.005), (0.125, -0.7, -0.005), (0.0625, -0.7, -0.005), (0.1875, -0.7, -0.005), (-0.125, -0.7, -0.005), (-0.0625, -0.7, -0.005), (-0.125, -0.5, -0.005), (-0.375, 0.5, -0.005), (-0.3125, 0.5, -0.005), (-0.625, 0.5, -0.005), (-0.625, 0.7, -0.005), (-0.5625, 0.7, -0.005), (-0.375, 0.1, -0.005), (-0.3125, 0.1, -0.005), (-0.625, 0.1, -0.005), (-0.5625, 0.1, -0.005), (-0.625, 0.3, -0.005), (-0.5625, 0.3, -0.005), (0.125, 0.1, -0.005), (0.125, 0.2, -0.005), (0.125, -4.371e-08, -0.005), (0.0625, 0.1, -0.005), (-0.125, 0.1, -0.005), (-0.125, 0.2, -0.005), (-0.0625, 0.1, -0.005), (-0.125, 0.3, -0.005), (-0.0625, 0.3, -0.005), (0.375, 0.5, -0.005), (0.375, 0.6, -0.005), (0.375, 0.4, -0.005), (0.3125, 0.5, -0.005), (0.375, 0.7, -0.005), (0.375, 0.1, -0.005), (0.375, 0.2, -0.005), (0.3125, 0.1, -0.005), (0.375, 0.3, -0.005), (0.125, 0.3, -0.005), (-0.375, 0.3, -0.005), (-0.375, 0.7, -0.005), (-0.3125, 0.7, -0.005), (0.125, -0.5, -0.005), (0.0625, -0.5, -0.005), (0.1875, -0.5, -0.005), (-0.375, -0.5, -0.005), (-0.3125, -0.5, -0.005), (-0.375, -0.1, -0.005), (-0.375, -0.2, -0.005), (-0.3125, -0.1, -0.005), (0.625, -0.5, -0.005), (0.5625, -0.5, -0.005), (0.6875, -0.5, -0.005), (0.125, -0.1, -0.005), (0.125, -0.2, -0.005), (0.125, 0.7, -0.005), (0.1875, 0.7, -0.005), (-0.6875, -4.371e-08, -0.005), (-0.1875, -4.371e-08, -0.005), (-0.6875, -0.4, -0.005), (-0.1875, -0.4, -0.005), (-0.6875, 0.4, -0.005), (-0.1875, 0.4, -0.005), (-0.4375, -4.371e-08, -0.005), (-0.4375, -0.4, -0.005), (-0.4375, 0.4, -0.005), (0.0625, 0.4, -0.005), (0.3125, 0.6, -0.005), (-0.1875, 0.2, -0.005), (0.0625, 0.2, -0.005), (-0.6875, 0.2, -0.005), (-0.4375, 0.2, -0.005), (-0.6875, 0.6, -0.005), (-0.4375, 0.6, -0.005), (-0.1875, -0.6, -0.005), (-0.6875, -0.6, -0.005), (-0.6875, -0.2, -0.005), (-0.4375, -0.2, -0.005), (-0.1875, -0.2, -0.005), (0.0625, -0.2, -0.005), (-0.1875, 0.6, -0.005), (0.0625, 0.6, -0.005), (-0.5625, -4.371e-08, -0.005), (0.1875, -4.371e-08, -0.005), (0.1875, 0.2, -0.005), (-0.3125, -0.2, -0.005), (0.1875, -0.2, -0.005), (0.0625, 0.5, -0.005), (0.1875, 0.5, -0.005), (-0.1875, 0.5, -0.005), (-0.1875, 0.7, -0.005), (-0.1875, -0.3, -0.005), (-0.1875, -0.1, -0.005), (-0.0625, -0.1, -0.005), (-0.4375, -0.3, -0.005), (-0.6875, -0.3, -0.005), (-0.6875, -0.1, -0.005), (-0.6875, -0.7, -0.005), (-0.6875, -0.5, -0.005), (-0.5625, -0.5, -0.005), (-0.1875, -0.7, -0.005), (-0.1875, -0.5, -0.005), (-0.4375, 0.5, -0.005), (-0.6875, 0.5, -0.005), (-0.5625, 0.5, -0.005), (-0.6875, 0.7, -0.005), (-0.4375, 0.1, -0.005), (-0.6875, 0.1, -0.005), (-0.6875, 0.3, -0.005), (0.1875, 0.1, -0.005), (-0.1875, 0.1, -0.005), (-0.1875, 0.3, -0.005), (0.3125, 0.7, -0.005), (0.3125, 0.3, -0.005), (0.0625, 0.3, -0.005), (-0.4375, 0.3, -0.005), (-0.4375, 0.7, -0.005), (-0.4375, -0.1, -0.005), (0.0625, -0.1, -0.005), (0.1875, -0.1, -0.005), (0.0625, 0.7, -0.005), (-1.0, -0.8, 0.0), (-1.0, 0.8, 0.0), (-1.0, 3.06e-07, 0.0), (-1.0, -0.4, 0.0), (-1.0, 0.4, 0.0), (-1.0, 0.2, 0.0), (-1.0, -0.6, 0.0), (-1.0, -0.2, 0.0), (-1.0, 0.6, 0.0), (-0.875, -0.8, 0.0), (-0.875, 0.8, 0.0), (-0.875, 3.06e-07, 0.0), (-0.875, -0.4, 0.0), (-0.875, 0.4, 0.0), (-1.0, 0.3, 0.0), (-1.0, 0.1, 0.0), (-0.875, 0.2, 0.0), (-1.0, -0.5, 0.0), (-1.0, -0.7, 0.0), (-0.875, -0.6, 0.0), (-1.0, -0.1, 0.0), (-1.0, -0.3, 0.0), (-0.875, -0.2, 0.0), (-1.0, 0.7, 0.0), (-1.0, 0.5, 0.0), (-0.875, 0.6, 0.0), (-0.875, 0.5, 0.0), (-0.875, -0.3, 0.0), (-0.875, -0.7, 0.0), (-0.875, 0.1, 0.0), (-0.875, 0.3, 0.0), (-0.875, -0.5, 0.0), (-0.875, -0.1, 0.0), (-0.875, 0.7, 0.0), (-0.8125, -0.8, 0.0), (-0.9375, 0.8, 0.0), (-0.9375, 3.06e-07, 0.0), (-0.9375, -0.4, 0.0), (-0.9375, 0.4, 0.0), (-0.9375, 0.2, 0.0), (-0.9375, -0.6, 0.0), (-0.9375, -0.2, 0.0), (-0.9375, 0.6, 0.0), (-0.9375, -0.8, 0.0), (-0.8125, 0.8, 0.0), (-0.8125, 3.06e-07, 0.0), (-0.8125, -0.4, 0.0), (-0.8125, 0.4, 0.0), (-0.8125, 0.2, 0.0), (-0.8125, -0.6, 0.0), (-0.8125, -0.2, 0.0), (-0.8125, 0.6, 0.0), (-0.9375, 0.5, 0.0), (-0.8125, 0.5, 0.0), (-0.9375, -0.3, 0.0), (-0.8125, -0.3, 0.0), (-0.9375, -0.7, 0.0), (-0.8125, -0.7, 0.0), (-0.9375, 0.1, 0.0), (-0.8125, 0.1, 0.0), (-0.9375, 0.3, 0.0), (-0.8125, 0.3, 0.0), (-0.9375, -0.5, 0.0), (-0.8125, -0.5, 0.0), (-0.9375, -0.1, 0.0), (-0.8125, -0.1, 0.0), (-0.9375, 0.7, 0.0), (-0.8125, 0.7, 0.0)], [], [(490, 77, 4, 342), (48, 98, 549, 514), (486, 90, 15, 340), (484, 91, 16, 345), (70, 190, 599, 598), (480, 95, 17, 346), (478, 87, 13, 347), (476, 98, 8, 336), (474, 99, 18, 348), (472, 86, 12, 349), (470, 101, 11, 338), (468, 102, 19, 350), (466, 137, 55, 334), (464, 138, 56, 351), (462, 140, 54, 333), (460, 141, 57, 352), (458, 135, 53, 353), (456, 144, 25, 318), (454, 145, 58, 354), (452, 134, 52, 355), (167, 218, 641, 586), (448, 149, 59, 356), (295, 441, 750, 713), (154, 295, 713, 570), (420, 217, 638, 640), (441, 256, 700, 750), (438, 156, 22, 316), (151, 294, 712, 664), (384, 111, 501, 731), (432, 160, 47, 330), (96, 329, 547, 548), (150, 293, 711, 668), (426, 164, 46, 329), (187, 47, 512, 597), (422, 127, 45, 365), (268, 443, 751, 704), (418, 169, 64, 366), (416, 126, 44, 367), (414, 172, 43, 328), (412, 173, 65, 368), (410, 175, 42, 327), (408, 176, 66, 369), (406, 124, 41, 370), (404, 179, 29, 320), (402, 180, 67, 371), (400, 123, 40, 372), (398, 183, 39, 326), (396, 184, 68, 373), (44, 94, 497, 546), (392, 187, 69, 374), (390, 112, 27, 375), (388, 190, 32, 322), (386, 191, 70, 376), (217, 78, 639, 638), (382, 194, 35, 324), (380, 195, 71, 378), (379, 197, 196, 315), (271, 104, 197, 379), (334, 55, 195, 380), (381, 198, 85, 261), (315, 196, 198, 381), (378, 71, 194, 382), (418, 216, 636, 637), (98, 476, 684, 549), (349, 12, 111, 384), (294, 445, 666, 712), (142, 289, 517, 678), (332, 51, 191, 386), (387, 201, 82, 259), (245, 475, 759, 683), (446, 344, 726, 752), (389, 202, 189, 312), (284, 129, 202, 389), (473, 244, 682, 758), (391, 203, 188, 311), (416, 215, 634, 635), (330, 47, 187, 392), (293, 447, 753, 711), (38, 281, 507, 508), (374, 69, 186, 394), (395, 205, 185, 310), (265, 93, 205, 395), (328, 43, 184, 396), (397, 206, 89, 263), (310, 185, 206, 397), (373, 68, 183, 398), (399, 207, 182, 309), (88, 325, 542, 543), (345, 16, 123, 400), (401, 208, 181, 308), (264, 92, 208, 401), (327, 42, 180, 402), (403, 209, 79, 257), (447, 262, 701, 753), (371, 67, 179, 404), (87, 37, 506, 494), (321, 81, 210, 405), (258, 7, 124, 406), (407, 211, 177, 306), (341, 116, 211, 407), (278, 31, 176, 408), (409, 212, 92, 264), (306, 177, 212, 409), (369, 66, 175, 410), (411, 213, 174, 305), (335, 106, 213, 411), (272, 21, 173, 412), (413, 214, 93, 265), (305, 174, 214, 413), (368, 65, 172, 414), (415, 215, 171, 304), (180, 42, 510, 596), (471, 243, 681, 757), (417, 216, 170, 303), (325, 448, 669, 542), (314, 383, 730, 724), (26, 377, 602, 502), (269, 449, 754, 705), (383, 286, 709, 730), (421, 218, 167, 302), (323, 84, 218, 421), (260, 10, 127, 422), (376, 70, 598, 600), (343, 119, 219, 423), (280, 34, 165, 424), (375, 27, 540, 729), (301, 166, 220, 425), (313, 385, 732, 723), (427, 221, 163, 300), (317, 75, 221, 427), (254, 3, 121, 428), (283, 128, 562, 707), (337, 109, 222, 429), (274, 24, 161, 430), (385, 269, 705, 732), (175, 66, 536, 534), (362, 62, 160, 432), (332, 386, 607, 552), (282, 125, 558, 509), (291, 453, 675, 710), (387, 313, 723, 733), (284, 389, 611, 511), (170, 366, 590, 591), (437, 226, 73, 253), (455, 291, 710, 755), (46, 169, 589, 588), (111, 26, 502, 501), (367, 44, 546, 728), (64, 168, 532, 587), (238, 103, 674, 680), (391, 267, 703, 734), (319, 28, 153, 442), (366, 64, 587, 590), (295, 154, 229, 443), (358, 60, 152, 444), (461, 238, 680, 756), (364, 166, 584, 583), (120, 459, 679, 503), (262, 393, 735, 701), (459, 237, 677, 679), (325, 38, 149, 448), (212, 177, 593, 631), (293, 150, 232, 449), (356, 59, 148, 450), (451, 233, 147, 292), (287, 136, 233, 451), (350, 19, 134, 452), (393, 311, 721, 735), (37, 363, 580, 506), (333, 54, 145, 454), (455, 235, 76, 255), (63, 164, 582, 531), (354, 58, 144, 456), (457, 236, 143, 290), (277, 114, 236, 457), (340, 15, 135, 458), (92, 212, 631, 545), (257, 79, 237, 459), (320, 29, 141, 460), (237, 142, 678, 677), (289, 142, 238, 461), (352, 57, 140, 462), (463, 239, 139, 288), (263, 89, 239, 463), (326, 39, 138, 464), (465, 240, 104, 271), (288, 139, 240, 465), (351, 56, 137, 466), (467, 241, 136, 287), (290, 143, 241, 467), (353, 53, 102, 468), (469, 242, 110, 275), (292, 147, 242, 469), (355, 52, 101, 470), (62, 362, 578, 528), (294, 151, 243, 471), (357, 36, 86, 472), (211, 408, 630, 628), (296, 155, 244, 473), (359, 49, 99, 474), (475, 245, 107, 273), (362, 162, 579, 578), (121, 407, 629, 505), (477, 246, 129, 284), (300, 163, 246, 477), (363, 37, 87, 478), (479, 247, 128, 283), (302, 167, 247, 479), (365, 45, 95, 480), (270, 461, 756, 499), (235, 455, 755, 676), (49, 359, 571, 516), (483, 249, 125, 282), (307, 178, 249, 483), (370, 41, 91, 484), (485, 250, 114, 277), (309, 182, 250, 485), (372, 40, 90, 486), (160, 62, 528, 526), (177, 211, 628, 593), (60, 358, 569, 523), (489, 252, 117, 279), (159, 361, 576, 577), (377, 26, 77, 490), (210, 406, 627, 625), (70, 314, 489, 190), (190, 489, 279, 32), (189, 375, 488, 251), (69, 312, 487, 186), (186, 487, 281, 38), (182, 372, 486, 250), (67, 309, 485, 179), (179, 485, 277, 29), (12, 270, 499, 500), (36, 357, 727, 504), (158, 360, 574, 575), (171, 367, 482, 248), (64, 304, 481, 168), (168, 481, 276, 28), (176, 405, 626, 535), (63, 302, 479, 164), (164, 479, 283, 46), (50, 157, 524, 521), (146, 235, 676, 673), (61, 156, 573, 525), (450, 148, 518, 671), (61, 298, 475, 156), (156, 475, 273, 22), (155, 359, 474, 244), (60, 296, 473, 152), (152, 473, 285, 50), (151, 357, 472, 243), (59, 294, 471, 148), (148, 471, 286, 51), (147, 355, 470, 242), (58, 292, 469, 144), (144, 469, 275, 25), (143, 353, 468, 241), (57, 290, 467, 140), (140, 467, 287, 54), (139, 351, 466, 240), (53, 288, 465, 102), (102, 465, 271, 19), (89, 326, 464, 239), (15, 263, 463, 135), (135, 463, 288, 53), (142, 352, 462, 238), (36, 289, 461, 86), (86, 461, 270, 12), (79, 320, 460, 237), (5, 257, 459, 120), (359, 155, 572, 571), (114, 340, 458, 236), (29, 277, 457, 141), (141, 457, 290, 57), (146, 354, 456, 235), (26, 291, 455, 77), (77, 455, 255, 4), (103, 333, 454, 234), (449, 232, 670, 754), (111, 453, 291, 26), (136, 350, 452, 233), (54, 287, 451, 145), (145, 451, 292, 58), (150, 356, 450, 232), (49, 293, 449, 99), (99, 449, 269, 18), (358, 154, 570, 569), (14, 262, 447, 131), (131, 447, 293, 49), (122, 344, 446, 230), (453, 111, 501, 675), (149, 445, 294, 59), (154, 358, 444, 229), (23, 295, 443, 108), (108, 443, 268, 9), (78, 319, 442, 228), (2, 256, 441, 74), (74, 441, 295, 23), (113, 339, 440, 227), (28, 276, 439, 153), (153, 439, 296, 60), (181, 209, 623, 622), (33, 297, 437, 118), (118, 437, 253, 1), (100, 331, 436, 225), (9, 268, 435, 83), (83, 435, 297, 33), (103, 234, 672, 674), (50, 285, 433, 157), (157, 433, 298, 61), (162, 362, 432, 223), (45, 299, 431, 95), (95, 431, 267, 17), (109, 274, 430, 222), (10, 337, 429, 127), (127, 429, 299, 45), (75, 254, 428, 221), (24, 317, 427, 161), (234, 146, 673, 672), (166, 364, 426, 220), (20, 301, 425, 105), (105, 425, 266, 6), (119, 280, 424, 219), (0, 343, 423, 72), (72, 423, 301, 20), (84, 260, 422, 218), (34, 323, 421, 165), (165, 421, 302, 63), (345, 400, 619, 557), (30, 303, 419, 115), (115, 419, 256, 2), (402, 208, 620, 621), (6, 266, 417, 80), (80, 417, 303, 30), (444, 152, 520, 662), (46, 283, 415, 169), (169, 415, 304, 64), (174, 368, 414, 214), (41, 305, 413, 91), (91, 413, 265, 16), (106, 272, 412, 213), (7, 335, 411, 124), (124, 411, 305, 41), (149, 38, 508, 568), (443, 229, 661, 751), (208, 92, 545, 620), (116, 278, 408, 211), (3, 341, 407, 121), (327, 402, 621, 544), (81, 258, 406, 210), (31, 321, 405, 176), (94, 14, 498, 497), (181, 371, 404, 209), (186, 38, 508, 541), (442, 153, 522, 660), (403, 257, 493, 624), (13, 264, 401, 112), (112, 401, 308, 27), (344, 488, 762, 726), (348, 18, 565, 566), (180, 399, 309, 67), (185, 373, 398, 206), (40, 310, 397, 90), (90, 397, 263, 15), (93, 328, 396, 205), (16, 265, 395, 123), (123, 395, 310, 40), (188, 374, 394, 204), (44, 311, 393, 94), (94, 393, 262, 14), (97, 330, 392, 203), (17, 267, 391, 126), (126, 391, 311, 44), (400, 207, 617, 619), (232, 450, 671, 670), (187, 389, 312, 69), (264, 13, 495, 496), (48, 313, 387, 98), (98, 387, 259, 8), (347, 13, 495, 563), (18, 269, 385, 130), (130, 385, 313, 48), (133, 349, 384, 199), (51, 286, 383, 191), (191, 383, 314, 70), (196, 378, 382, 198), (52, 315, 381, 101), (101, 381, 261, 11), (104, 334, 380, 197), (19, 271, 379, 134), (134, 379, 315, 52), (197, 380, 378, 196), (198, 382, 324, 85), (199, 384, 377, 193), (200, 386, 376, 192), (201, 388, 322, 82), (202, 390, 375, 189), (203, 392, 374, 188), (204, 394, 325, 88), (205, 396, 373, 185), (206, 398, 326, 89), (207, 400, 372, 182), (208, 402, 371, 181), (209, 404, 320, 79), (399, 180, 596, 618), (346, 17, 559, 561), (484, 345, 557, 695), (213, 412, 368, 174), (214, 414, 328, 93), (215, 416, 367, 171), (216, 418, 366, 170), (217, 420, 319, 78), (156, 438, 656, 573), (226, 437, 748, 655), (220, 426, 329, 96), (448, 231, 667, 669), (27, 308, 539, 540), (223, 432, 330, 97), (224, 434, 361, 159), (225, 436, 360, 158), (226, 438, 316, 73), (407, 306, 537, 629), (13, 87, 494, 495), (480, 346, 561, 689), (230, 446, 357, 151), (231, 448, 356, 150), (286, 471, 757, 709), (233, 452, 355, 147), (234, 454, 354, 146), (235, 456, 318, 76), (236, 458, 353, 143), (237, 460, 352, 142), (238, 462, 333, 103), (239, 464, 351, 139), (240, 466, 334, 104), (241, 468, 350, 136), (242, 470, 338, 110), (243, 472, 349, 133), (244, 474, 348, 132), (245, 476, 336, 107), (478, 347, 563, 687), (231, 150, 668, 667), (409, 264, 496, 632), (490, 252, 698, 699), (250, 486, 340, 114), (251, 488, 344, 122), (252, 490, 342, 117), (762, 491, 492, 726), (692, 497, 498, 555), (671, 518, 519, 552), (752, 503, 504, 727), (662, 520, 521, 550), (660, 522, 523, 569), (658, 515, 516, 571), (747, 524, 525, 574), (653, 513, 514, 576), (650, 527, 528, 578), (648, 505, 506, 580), (644, 530, 531, 583), (640, 532, 533, 725), (736, 541, 508, 542), (731, 501, 502, 602), (730, 604, 603, 724), (709, 605, 604, 730), (732, 606, 601, 723), (705, 553, 606, 732), (723, 601, 608, 733), (600, 598, 599, 609), (563, 495, 554, 612), (703, 613, 614, 734), (735, 615, 543, 701), (721, 616, 615, 735), (509, 558, 617, 618), (539, 622, 623, 624), (626, 625, 595, 538), (707, 562, 634, 737), (561, 559, 560, 635), (702, 548, 636, 738), (547, 588, 589, 637), (739, 638, 639, 700), (719, 591, 638, 739), (590, 587, 532, 640), (740, 643, 584, 718), (741, 645, 548, 702), (583, 531, 582, 742), (743, 649, 579, 717), (744, 651, 613, 703), (717, 579, 651, 744), (745, 652, 577, 716), (708, 567, 652, 745), (566, 565, 513, 653), (746, 654, 575, 715), (704, 551, 654, 746), (550, 521, 524, 747), (715, 575, 655, 748), (574, 525, 573, 656), (749, 657, 572, 714), (706, 556, 657, 749), (555, 498, 515, 658), (750, 659, 570, 713), (700, 639, 659, 750), (751, 661, 551, 704), (666, 663, 664, 712), (507, 665, 663, 666), (726, 492, 503, 752), (753, 667, 668, 711), (701, 543, 667, 753), (754, 670, 553, 705), (675, 672, 673, 710), (499, 674, 672, 675), (710, 673, 676, 755), (679, 677, 678, 517), (756, 680, 674, 499), (757, 681, 605, 709), (758, 682, 567, 708), (716, 577, 683, 759), (576, 514, 549, 684), (760, 690, 556, 706), (720, 691, 690, 760), (728, 546, 497, 692), (761, 696, 665, 507), (722, 697, 696, 761), (729, 540, 491, 762), (724, 603, 698, 763), (603, 602, 699, 698), (595, 594, 695, 693), (536, 538, 694, 534), (534, 694, 509, 510), (586, 585, 689, 688), (581, 580, 687, 685), (528, 529, 686, 526), (526, 686, 511, 512), (577, 576, 684, 683), (503, 679, 517, 504), (500, 499, 675, 501), (543, 542, 669, 667), (508, 507, 666, 568), (575, 574, 656, 655), (567, 566, 653, 652), (527, 647, 529, 528), (591, 590, 640, 638), (548, 547, 637, 636), (562, 561, 635, 634), (593, 592, 633, 631), (506, 537, 632, 494), (494, 632, 496, 495), (505, 629, 537, 506), (535, 626, 538, 536), (540, 539, 624, 491), (491, 624, 493, 492), (545, 544, 621, 620), (558, 557, 619, 617), (510, 509, 618, 596), (564, 563, 612, 610), (512, 511, 611, 597), (601, 600, 609, 608), (553, 552, 607, 606), (625, 627, 594, 595), (628, 630, 592, 593), (631, 633, 544, 545), (641, 642, 585, 586), (643, 644, 583, 584), (646, 648, 580, 581), (649, 650, 578, 579), (657, 658, 571, 572), (659, 660, 569, 570), (661, 662, 550, 551), (670, 671, 552, 553), (685, 687, 563, 564), (688, 689, 561, 562), (690, 692, 555, 556), (693, 695, 557, 558), (130, 48, 514, 513), (155, 296, 714, 572), (440, 339, 555, 658), (201, 387, 733, 608), (131, 49, 516, 515), (377, 384, 731, 602), (439, 276, 706, 749), (192, 376, 600, 601), (190, 388, 609, 599), (331, 100, 551, 550), (296, 439, 749, 714), (218, 422, 642, 641), (193, 377, 602, 603), (243, 133, 605, 681), (112, 390, 612, 554), (437, 297, 715, 748), (203, 391, 734, 614), (166, 301, 718, 584), (325, 394, 736, 542), (436, 331, 550, 747), (219, 424, 644, 643), (303, 170, 591, 719), (244, 132, 567, 682), (435, 268, 704, 746), (220, 96, 548, 645), (394, 186, 541, 736), (304, 171, 691, 720), (297, 435, 746, 715), (433, 285, 708, 745), (252, 489, 763, 698), (298, 433, 745, 716), (163, 221, 646, 581), (178, 307, 538, 595), (308, 181, 622, 539), (406, 370, 594, 627), (431, 299, 717, 744), (161, 427, 647, 527), (289, 36, 504, 517), (408, 369, 592, 630), (476, 245, 683, 684), (267, 431, 744, 703), (221, 428, 648, 646), (207, 399, 618, 617), (410, 327, 544, 633), (129, 246, 685, 564), (111, 12, 500, 501), (246, 163, 581, 685), (13, 112, 554, 495), (311, 188, 616, 721), (299, 429, 743, 717), (377, 490, 699, 602), (339, 113, 556, 555), (312, 189, 697, 722), (222, 430, 650, 649), (489, 314, 724, 763), (209, 403, 624, 623), (128, 247, 688, 562), (223, 97, 613, 651), (199, 193, 603, 604), (148, 51, 519, 518), (247, 167, 586, 688), (427, 300, 529, 647), (162, 223, 651, 579), (488, 375, 729, 762), (133, 199, 604, 605), (405, 210, 625, 626), (319, 420, 640, 725), (426, 364, 583, 742), (487, 312, 722, 761), (422, 365, 585, 642), (281, 487, 761, 507), (266, 425, 741, 702), (224, 159, 577, 652), (200, 192, 601, 606), (152, 50, 521, 520), (171, 248, 690, 691), (153, 60, 523, 522), (248, 482, 692, 690), (301, 423, 740, 718), (434, 224, 652, 653), (386, 200, 606, 607), (28, 319, 725, 533), (225, 158, 575, 654), (5, 120, 503, 492), (361, 434, 653, 576), (100, 225, 654, 551), (157, 61, 525, 524), (360, 436, 747, 574), (370, 484, 695, 594), (307, 483, 694, 538), (388, 201, 608, 609), (125, 249, 693, 558), (419, 303, 719, 739), (483, 282, 509, 694), (47, 160, 526, 512), (249, 178, 595, 693), (256, 419, 739, 700), (202, 129, 564, 610), (215, 415, 737, 634), (38, 325, 542, 508), (389, 187, 597, 611), (126, 416, 635, 560), (357, 446, 752, 727), (417, 266, 702, 738), (438, 226, 655, 656), (390, 202, 610, 612), (216, 417, 738, 636), (482, 367, 728, 692), (169, 418, 637, 589), (17, 126, 560, 559), (113, 227, 657, 556), (481, 304, 720, 760), (97, 203, 614, 613), (329, 46, 588, 547), (165, 63, 531, 530), (415, 283, 707, 737), (276, 481, 760, 706), (227, 440, 658, 657), (365, 480, 689, 585), (204, 88, 543, 615), (18, 130, 513, 565), (51, 332, 552, 519), (168, 28, 533, 532), (78, 228, 659, 639), (188, 204, 615, 616), (423, 219, 643, 740), (14, 131, 515, 498), (363, 478, 687, 580), (424, 165, 530, 644), (132, 348, 566, 567), (228, 442, 660, 659), (300, 477, 686, 529), (425, 220, 645, 741), (251, 122, 665, 696), (257, 5, 492, 493), (477, 284, 511, 686), (164, 426, 742, 582), (189, 251, 696, 697), (475, 298, 716, 759), (428, 121, 505, 648), (229, 444, 662, 661), (429, 222, 649, 743), (230, 151, 664, 663), (430, 161, 527, 650), (42, 175, 534, 510), (369, 410, 633, 592), (122, 230, 663, 665), (66, 176, 535, 536), (306, 409, 632, 537), (445, 149, 568, 666), (285, 473, 758, 708), (831, 118, 1, 808), (829, 115, 2, 809), (827, 105, 6, 810), (825, 108, 9, 811), (823, 74, 23, 812), (821, 72, 20, 813), (819, 80, 30, 814), (817, 83, 33, 815), (816, 790, 789, 806), (802, 777, 790, 816), (811, 9, 83, 817), (818, 791, 786, 805), (801, 776, 791, 818), (810, 6, 80, 819), (820, 792, 783, 804), (807, 773, 792, 820), (798, 0, 72, 821), (822, 793, 780, 803), (800, 775, 793, 822), (809, 2, 74, 823), (824, 794, 777, 802), (803, 780, 794, 824), (812, 23, 108, 825), (826, 795, 776, 801), (804, 783, 795, 826), (813, 20, 105, 827), (828, 796, 775, 800), (805, 786, 796, 828), (814, 30, 115, 829), (830, 797, 774, 799), (806, 789, 797, 830), (815, 33, 118, 831), (789, 815, 831, 797), (772, 806, 830, 787), (787, 830, 799, 765), (786, 814, 829, 796), (771, 805, 828, 784), (784, 828, 800, 766), (783, 813, 827, 795), (770, 804, 826, 781), (781, 826, 801, 767), (780, 812, 825, 794), (769, 803, 824, 778), (778, 824, 802, 768), (775, 809, 823, 793), (766, 800, 822, 779), (779, 822, 803, 769), (773, 798, 821, 792), (764, 807, 820, 782), (782, 820, 804, 770), (776, 810, 819, 791), (767, 801, 818, 785), (785, 818, 805, 771), (777, 811, 817, 790), (768, 802, 816, 788), (788, 816, 806, 772), (790, 817, 815, 789), (791, 819, 814, 786), (792, 821, 813, 783), (793, 823, 812, 780), (794, 825, 811, 777), (795, 827, 810, 776), (796, 829, 809, 775), (797, 831, 808, 774)])
me_plane_004.use_remesh_preserve_volume = False
me_plane_004.use_remesh_preserve_attributes = False
me_plane_004.use_mirror_vertex_groups = False
me_plane_004.update()
me_plane_003 = bpy.data.meshes.new('Plane.003')
me_plane_003.from_pydata([(0.0, -0.1, 0.0), (0.0, 0.0, 0.0), (0.0625, -0.1, 0.0), (0.0625, 0.0, 0.0), (0.0, -0.1, 0.03), (0.0, 0.0, 0.03), (0.0625, -0.1, 0.03), (0.0625, 0.0, 0.03)], [], [(0, 1, 3, 2), (4, 6, 7, 5), (1, 0, 4, 5), (3, 1, 5, 7), (0, 2, 6, 4), (2, 3, 7, 6)])
me_plane_003.use_remesh_preserve_volume = False
me_plane_003.use_remesh_preserve_attributes = False
me_plane_003.use_mirror_vertex_groups = False
me_plane_003.update()

# ---- objects
ob_basefield = bpy.data.objects.new('BaseField', me_plane_005)
ob_basetile = bpy.data.objects.new('BaseTile', me_plane_001)
ob_lowpolytile = bpy.data.objects.new('LowPolyTile', me_plane_002)
ob_highpolyfield = bpy.data.objects.new('HighPolyField', me_plane_004)
ob_highpolytile = bpy.data.objects.new('HighPolyTile', me_plane_003)

# ---- transforms, parenting, visibility, modifiers, constraints
ob_basefield.location = (0.0, 0.0, 0.0)
ob_basefield.lineart.crease_threshold = 0.0
ob_basetile.location = (0.0, 0.0, 0.0)
ob_basetile.lineart.crease_threshold = 0.0
ob_lowpolytile.location = (0.0, 0.0, 0.0)
ob_lowpolytile.lineart.crease_threshold = 0.0
ob_highpolyfield.location = (0.0, 0.0, 0.0)
ob_highpolyfield.rotation_euler = (0.0, -0.0, 6.283)
ob_highpolyfield.lineart.crease_threshold = 0.0
_m = ob_highpolyfield.modifiers.new('Bevel', 'BEVEL')
_m.width = 0.01
_m.width_pct = 0.01
_m.segments = 20
_m.limit_method = 'NONE'
_m.spread = 0.0
ob_highpolytile.location = (0.0, 0.0, 0.0)
ob_highpolytile.lineart.crease_threshold = 0.0
_m = ob_highpolytile.modifiers.new('Bevel', 'BEVEL')
_m.width = 0.005
_m.width_pct = 0.005
_m.segments = 20
_m.limit_method = 'NONE'
_m.spread = 0.0

# ---- collection membership
col_collection_1.objects.link(ob_basefield)
col_collection_2.objects.link(ob_basetile)
col_collection_7.objects.link(ob_lowpolytile)
col_collection_11.objects.link(ob_highpolyfield)
col_collection_12.objects.link(ob_highpolytile)

# ---- scene / render settings (as saved in the file)
scene.frame_start = 1; scene.frame_end = 250; scene.frame_set(1)
scene.render.engine = 'BLENDER_EEVEE_NEXT'
scene.render.resolution_percentage = 50
scene.render.dither_intensity = 0.0
scene.render.use_bake_selected_to_active = True
scene.cycles.use_denoising = False
scene.cycles.samples = 10
scene.cycles.sampling_pattern = 'TABULATED_SOBOL'
scene.cycles.light_sampling_threshold = 0.0
scene.cycles.use_adaptive_sampling = False
scene.cycles.use_light_tree = False
scene.cycles.blur_glossy = 0.0
scene.cycles.pixel_filter_type = 'GAUSSIAN'
scene.cycles.sample_clamp_indirect = 0.0
scene.view_settings.view_transform = 'Standard'
bpy.context.view_layer.update()

# ---- added for rendering (the .blend has no active camera and no usable light): camera, sun
cam_auto = bpy.data.cameras.new('AutoCamera')
cam_auto.lens = 50.0
cam_auto.sensor_width = 36.0
cam_auto.clip_end = 1000.0
ob_auto_camera = bpy.data.objects.new('AutoCamera', cam_auto)
scene.collection.objects.link(ob_auto_camera)
ob_auto_camera.location = (2.36995, -2.84394, 1.90846)
ob_auto_camera.rotation_euler = (1.09748, -7.21219e-08, 0.694738)
scene.camera = ob_auto_camera
light_auto_sun = bpy.data.lights.new('AutoSun', 'SUN')
light_auto_sun.energy = 3.0
light_auto_sun.angle = 0.0523599
ob_auto_sun = bpy.data.objects.new('AutoSun', light_auto_sun)
scene.collection.objects.link(ob_auto_sun)
ob_auto_sun.rotation_euler = (0.872665, 0.174533, 0.523599)
bpy.context.view_layer.update()
